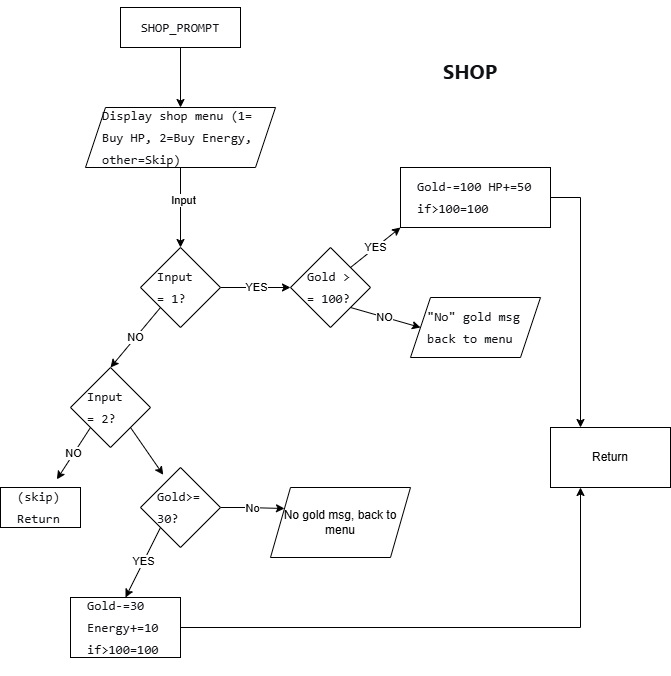

The diagram above was exported from draw.io. Its source (the exported page's mxGraphModel, read from the mxfile embedded in the PNG):
<mxGraphModel dx="731" dy="931" grid="1" gridSize="10" guides="1" tooltips="1" connect="1" arrows="1" fold="1" page="1" pageScale="1" pageWidth="1169" pageHeight="1654" math="0" shadow="0">
  <root>
    <mxCell id="0" />
    <mxCell id="1" parent="0" />
    <mxCell id="pYgZBHH8mhJDb6y2RGUn-3" style="edgeStyle=orthogonalEdgeStyle;rounded=0;orthogonalLoop=1;jettySize=auto;html=1;exitX=0.5;exitY=1;exitDx=0;exitDy=0;entryX=0.5;entryY=0;entryDx=0;entryDy=0;" edge="1" parent="1" source="pYgZBHH8mhJDb6y2RGUn-1" target="pYgZBHH8mhJDb6y2RGUn-2">
      <mxGeometry relative="1" as="geometry" />
    </mxCell>
    <mxCell id="pYgZBHH8mhJDb6y2RGUn-1" value="&lt;pre style=&quot;font-variant-numeric: normal; font-variant-east-asian: normal; font-variant-alternates: normal; font-size-adjust: none; font-kerning: auto; font-optical-sizing: auto; font-feature-settings: normal; font-variation-settings: normal; font-variant-position: normal; font-variant-emoji: normal; font-stretch: normal; font-size: 13px; line-height: 22px; font-family: Menlo, Monaco, Consolas, &amp;quot;Cascadia Mono&amp;quot;, &amp;quot;Ubuntu Mono&amp;quot;, &amp;quot;DejaVu Sans Mono&amp;quot;, &amp;quot;Liberation Mono&amp;quot;, &amp;quot;JetBrains Mono&amp;quot;, &amp;quot;Fira Code&amp;quot;, Cousine, &amp;quot;Roboto Mono&amp;quot;, &amp;quot;Courier New&amp;quot;, Courier, sans-serif, system-ui; overflow: auto; text-wrap-mode: wrap; word-break: break-all; padding: 16px; color: rgb(15, 17, 21); text-align: start; margin: 0px !important;&quot;&gt;SHOP_PROMPT&lt;/pre&gt;" style="rounded=0;whiteSpace=wrap;html=1;" vertex="1" parent="1">
      <mxGeometry x="120" y="20" width="120" height="40" as="geometry" />
    </mxCell>
    <mxCell id="pYgZBHH8mhJDb6y2RGUn-5" style="edgeStyle=orthogonalEdgeStyle;rounded=0;orthogonalLoop=1;jettySize=auto;html=1;exitX=0.5;exitY=1;exitDx=0;exitDy=0;entryX=0.5;entryY=0;entryDx=0;entryDy=0;" edge="1" parent="1" source="pYgZBHH8mhJDb6y2RGUn-2" target="pYgZBHH8mhJDb6y2RGUn-4">
      <mxGeometry relative="1" as="geometry" />
    </mxCell>
    <mxCell id="pYgZBHH8mhJDb6y2RGUn-6" value="Input" style="edgeLabel;html=1;align=center;verticalAlign=middle;resizable=0;points=[];" vertex="1" connectable="0" parent="pYgZBHH8mhJDb6y2RGUn-5">
      <mxGeometry x="-0.1964" y="2" relative="1" as="geometry">
        <mxPoint y="-1" as="offset" />
      </mxGeometry>
    </mxCell>
    <mxCell id="pYgZBHH8mhJDb6y2RGUn-2" value="&lt;pre style=&quot;font-variant-numeric: normal; font-variant-east-asian: normal; font-variant-alternates: normal; font-size-adjust: none; font-kerning: auto; font-optical-sizing: auto; font-feature-settings: normal; font-variation-settings: normal; font-variant-position: normal; font-variant-emoji: normal; font-stretch: normal; font-size: 13px; line-height: 22px; font-family: Menlo, Monaco, Consolas, &amp;quot;Cascadia Mono&amp;quot;, &amp;quot;Ubuntu Mono&amp;quot;, &amp;quot;DejaVu Sans Mono&amp;quot;, &amp;quot;Liberation Mono&amp;quot;, &amp;quot;JetBrains Mono&amp;quot;, &amp;quot;Fira Code&amp;quot;, Cousine, &amp;quot;Roboto Mono&amp;quot;, &amp;quot;Courier New&amp;quot;, Courier, sans-serif, system-ui; overflow: auto; text-wrap-mode: wrap; word-break: break-all; padding: 16px; color: rgb(15, 17, 21); text-align: start; margin: 0px !important;&quot;&gt;Display shop menu (1=Buy HP, 2=Buy Energy, other=Skip)&lt;/pre&gt;" style="shape=parallelogram;perimeter=parallelogramPerimeter;whiteSpace=wrap;html=1;fixedSize=1;" vertex="1" parent="1">
      <mxGeometry x="85" y="120" width="190" height="60" as="geometry" />
    </mxCell>
    <mxCell id="pYgZBHH8mhJDb6y2RGUn-8" value="YES" style="edgeStyle=orthogonalEdgeStyle;rounded=0;orthogonalLoop=1;jettySize=auto;html=1;exitX=1;exitY=0.5;exitDx=0;exitDy=0;entryX=0;entryY=0.5;entryDx=0;entryDy=0;" edge="1" parent="1" source="pYgZBHH8mhJDb6y2RGUn-4" target="pYgZBHH8mhJDb6y2RGUn-7">
      <mxGeometry relative="1" as="geometry" />
    </mxCell>
    <mxCell id="pYgZBHH8mhJDb6y2RGUn-10" value="NO" style="rounded=0;orthogonalLoop=1;jettySize=auto;html=1;exitX=0;exitY=1;exitDx=0;exitDy=0;entryX=0.5;entryY=0;entryDx=0;entryDy=0;" edge="1" parent="1" source="pYgZBHH8mhJDb6y2RGUn-4" target="pYgZBHH8mhJDb6y2RGUn-9">
      <mxGeometry relative="1" as="geometry" />
    </mxCell>
    <mxCell id="pYgZBHH8mhJDb6y2RGUn-4" value="&lt;pre style=&quot;font-variant-numeric: normal; font-variant-east-asian: normal; font-variant-alternates: normal; font-size-adjust: none; font-kerning: auto; font-optical-sizing: auto; font-feature-settings: normal; font-variation-settings: normal; font-variant-position: normal; font-variant-emoji: normal; font-stretch: normal; font-size: 13px; line-height: 22px; font-family: Menlo, Monaco, Consolas, &amp;quot;Cascadia Mono&amp;quot;, &amp;quot;Ubuntu Mono&amp;quot;, &amp;quot;DejaVu Sans Mono&amp;quot;, &amp;quot;Liberation Mono&amp;quot;, &amp;quot;JetBrains Mono&amp;quot;, &amp;quot;Fira Code&amp;quot;, Cousine, &amp;quot;Roboto Mono&amp;quot;, &amp;quot;Courier New&amp;quot;, Courier, sans-serif, system-ui; overflow: auto; text-wrap-mode: wrap; word-break: break-all; padding: 16px; color: rgb(15, 17, 21); text-align: start; margin: 0px !important;&quot;&gt;Input = 1?&lt;/pre&gt;" style="rhombus;whiteSpace=wrap;html=1;" vertex="1" parent="1">
      <mxGeometry x="140" y="260" width="80" height="80" as="geometry" />
    </mxCell>
    <mxCell id="pYgZBHH8mhJDb6y2RGUn-12" value="YES" style="rounded=0;orthogonalLoop=1;jettySize=auto;html=1;exitX=1;exitY=0;exitDx=0;exitDy=0;entryX=0;entryY=1;entryDx=0;entryDy=0;" edge="1" parent="1" source="pYgZBHH8mhJDb6y2RGUn-7" target="pYgZBHH8mhJDb6y2RGUn-11">
      <mxGeometry relative="1" as="geometry" />
    </mxCell>
    <mxCell id="pYgZBHH8mhJDb6y2RGUn-14" value="NO" style="rounded=0;orthogonalLoop=1;jettySize=auto;html=1;exitX=1;exitY=1;exitDx=0;exitDy=0;entryX=0;entryY=0.5;entryDx=0;entryDy=0;" edge="1" parent="1" source="pYgZBHH8mhJDb6y2RGUn-7" target="pYgZBHH8mhJDb6y2RGUn-13">
      <mxGeometry relative="1" as="geometry" />
    </mxCell>
    <mxCell id="pYgZBHH8mhJDb6y2RGUn-7" value="&lt;pre style=&quot;font-variant-numeric: normal; font-variant-east-asian: normal; font-variant-alternates: normal; font-size-adjust: none; font-kerning: auto; font-optical-sizing: auto; font-feature-settings: normal; font-variation-settings: normal; font-variant-position: normal; font-variant-emoji: normal; font-stretch: normal; font-size: 13px; line-height: 22px; font-family: Menlo, Monaco, Consolas, &amp;quot;Cascadia Mono&amp;quot;, &amp;quot;Ubuntu Mono&amp;quot;, &amp;quot;DejaVu Sans Mono&amp;quot;, &amp;quot;Liberation Mono&amp;quot;, &amp;quot;JetBrains Mono&amp;quot;, &amp;quot;Fira Code&amp;quot;, Cousine, &amp;quot;Roboto Mono&amp;quot;, &amp;quot;Courier New&amp;quot;, Courier, sans-serif, system-ui; overflow: auto; text-wrap-mode: wrap; word-break: break-all; padding: 16px; color: rgb(15, 17, 21); text-align: start; margin: 0px !important;&quot;&gt;Gold &amp;gt;= 100?&lt;/pre&gt;" style="rhombus;whiteSpace=wrap;html=1;" vertex="1" parent="1">
      <mxGeometry x="290" y="260" width="80" height="80" as="geometry" />
    </mxCell>
    <mxCell id="pYgZBHH8mhJDb6y2RGUn-9" value="&lt;pre style=&quot;font-variant-numeric: normal; font-variant-east-asian: normal; font-variant-alternates: normal; font-size-adjust: none; font-kerning: auto; font-optical-sizing: auto; font-feature-settings: normal; font-variation-settings: normal; font-variant-position: normal; font-variant-emoji: normal; font-stretch: normal; font-size: 13px; line-height: 22px; font-family: Menlo, Monaco, Consolas, &amp;quot;Cascadia Mono&amp;quot;, &amp;quot;Ubuntu Mono&amp;quot;, &amp;quot;DejaVu Sans Mono&amp;quot;, &amp;quot;Liberation Mono&amp;quot;, &amp;quot;JetBrains Mono&amp;quot;, &amp;quot;Fira Code&amp;quot;, Cousine, &amp;quot;Roboto Mono&amp;quot;, &amp;quot;Courier New&amp;quot;, Courier, sans-serif, system-ui; overflow: auto; text-wrap-mode: wrap; word-break: break-all; padding: 16px; color: rgb(15, 17, 21); text-align: start; margin: 0px !important;&quot;&gt;Input = 2?&lt;/pre&gt;" style="rhombus;whiteSpace=wrap;html=1;" vertex="1" parent="1">
      <mxGeometry x="70" y="380" width="80" height="80" as="geometry" />
    </mxCell>
    <mxCell id="pYgZBHH8mhJDb6y2RGUn-25" style="edgeStyle=orthogonalEdgeStyle;rounded=0;orthogonalLoop=1;jettySize=auto;html=1;exitX=1;exitY=0.5;exitDx=0;exitDy=0;entryX=0.25;entryY=0;entryDx=0;entryDy=0;" edge="1" parent="1" source="pYgZBHH8mhJDb6y2RGUn-11" target="pYgZBHH8mhJDb6y2RGUn-24">
      <mxGeometry relative="1" as="geometry" />
    </mxCell>
    <mxCell id="pYgZBHH8mhJDb6y2RGUn-11" value="&lt;pre style=&quot;font-variant-numeric: normal; font-variant-east-asian: normal; font-variant-alternates: normal; font-size-adjust: none; font-kerning: auto; font-optical-sizing: auto; font-feature-settings: normal; font-variation-settings: normal; font-variant-position: normal; font-variant-emoji: normal; font-stretch: normal; font-size: 13px; line-height: 22px; font-family: Menlo, Monaco, Consolas, &amp;quot;Cascadia Mono&amp;quot;, &amp;quot;Ubuntu Mono&amp;quot;, &amp;quot;DejaVu Sans Mono&amp;quot;, &amp;quot;Liberation Mono&amp;quot;, &amp;quot;JetBrains Mono&amp;quot;, &amp;quot;Fira Code&amp;quot;, Cousine, &amp;quot;Roboto Mono&amp;quot;, &amp;quot;Courier New&amp;quot;, Courier, sans-serif, system-ui; overflow: auto; text-wrap-mode: wrap; word-break: break-all; padding: 16px; color: rgb(15, 17, 21); text-align: start; margin: 0px !important;&quot;&gt;Gold-=100 HP+=50  if&amp;gt;100=100&lt;/pre&gt;" style="rounded=0;whiteSpace=wrap;html=1;" vertex="1" parent="1">
      <mxGeometry x="400" y="180" width="150" height="60" as="geometry" />
    </mxCell>
    <mxCell id="pYgZBHH8mhJDb6y2RGUn-13" value="&lt;pre style=&quot;font-variant-numeric: normal; font-variant-east-asian: normal; font-variant-alternates: normal; font-size-adjust: none; font-kerning: auto; font-optical-sizing: auto; font-feature-settings: normal; font-variation-settings: normal; font-variant-position: normal; font-variant-emoji: normal; font-stretch: normal; font-size: 13px; line-height: 22px; font-family: Menlo, Monaco, Consolas, &amp;quot;Cascadia Mono&amp;quot;, &amp;quot;Ubuntu Mono&amp;quot;, &amp;quot;DejaVu Sans Mono&amp;quot;, &amp;quot;Liberation Mono&amp;quot;, &amp;quot;JetBrains Mono&amp;quot;, &amp;quot;Fira Code&amp;quot;, Cousine, &amp;quot;Roboto Mono&amp;quot;, &amp;quot;Courier New&amp;quot;, Courier, sans-serif, system-ui; overflow: auto; text-wrap-mode: wrap; word-break: break-all; padding: 16px; color: rgb(15, 17, 21); text-align: start; margin: 0px !important;&quot;&gt;&quot;No&quot; gold msg back to menu&lt;/pre&gt;" style="shape=parallelogram;perimeter=parallelogramPerimeter;whiteSpace=wrap;html=1;fixedSize=1;" vertex="1" parent="1">
      <mxGeometry x="410" y="310" width="130" height="60" as="geometry" />
    </mxCell>
    <mxCell id="pYgZBHH8mhJDb6y2RGUn-15" value="&lt;pre style=&quot;font-variant-numeric: normal; font-variant-east-asian: normal; font-variant-alternates: normal; font-size-adjust: none; font-kerning: auto; font-optical-sizing: auto; font-feature-settings: normal; font-variation-settings: normal; font-variant-position: normal; font-variant-emoji: normal; font-stretch: normal; font-size: 13px; line-height: 22px; font-family: Menlo, Monaco, Consolas, &amp;quot;Cascadia Mono&amp;quot;, &amp;quot;Ubuntu Mono&amp;quot;, &amp;quot;DejaVu Sans Mono&amp;quot;, &amp;quot;Liberation Mono&amp;quot;, &amp;quot;JetBrains Mono&amp;quot;, &amp;quot;Fira Code&amp;quot;, Cousine, &amp;quot;Roboto Mono&amp;quot;, &amp;quot;Courier New&amp;quot;, Courier, sans-serif, system-ui; overflow: auto; text-wrap-mode: wrap; word-break: break-all; padding: 16px; color: rgb(15, 17, 21); text-align: start; margin: 0px !important;&quot;&gt;(skip) Return&lt;/pre&gt;" style="rounded=0;whiteSpace=wrap;html=1;" vertex="1" parent="1">
      <mxGeometry y="500" width="80" height="40" as="geometry" />
    </mxCell>
    <mxCell id="pYgZBHH8mhJDb6y2RGUn-17" value="NO" style="rounded=0;orthogonalLoop=1;jettySize=auto;html=1;exitX=0;exitY=1;exitDx=0;exitDy=0;entryX=0.705;entryY=-0.204;entryDx=0;entryDy=0;entryPerimeter=0;" edge="1" parent="1" source="pYgZBHH8mhJDb6y2RGUn-9" target="pYgZBHH8mhJDb6y2RGUn-15">
      <mxGeometry relative="1" as="geometry" />
    </mxCell>
    <mxCell id="pYgZBHH8mhJDb6y2RGUn-21" value="YES" style="rounded=0;orthogonalLoop=1;jettySize=auto;html=1;exitX=0;exitY=1;exitDx=0;exitDy=0;entryX=0.5;entryY=0;entryDx=0;entryDy=0;" edge="1" parent="1" source="pYgZBHH8mhJDb6y2RGUn-18" target="pYgZBHH8mhJDb6y2RGUn-20">
      <mxGeometry relative="1" as="geometry" />
    </mxCell>
    <mxCell id="pYgZBHH8mhJDb6y2RGUn-23" value="No" style="edgeStyle=orthogonalEdgeStyle;rounded=0;orthogonalLoop=1;jettySize=auto;html=1;exitX=1;exitY=0.5;exitDx=0;exitDy=0;entryX=0;entryY=0.25;entryDx=0;entryDy=0;" edge="1" parent="1" source="pYgZBHH8mhJDb6y2RGUn-18" target="pYgZBHH8mhJDb6y2RGUn-22">
      <mxGeometry relative="1" as="geometry">
        <mxPoint x="250" y="520.4285714285716" as="targetPoint" />
      </mxGeometry>
    </mxCell>
    <mxCell id="pYgZBHH8mhJDb6y2RGUn-18" value="&lt;pre style=&quot;font-variant-numeric: normal; font-variant-east-asian: normal; font-variant-alternates: normal; font-size-adjust: none; font-kerning: auto; font-optical-sizing: auto; font-feature-settings: normal; font-variation-settings: normal; font-variant-position: normal; font-variant-emoji: normal; font-stretch: normal; font-size: 13px; line-height: 22px; font-family: Menlo, Monaco, Consolas, &amp;quot;Cascadia Mono&amp;quot;, &amp;quot;Ubuntu Mono&amp;quot;, &amp;quot;DejaVu Sans Mono&amp;quot;, &amp;quot;Liberation Mono&amp;quot;, &amp;quot;JetBrains Mono&amp;quot;, &amp;quot;Fira Code&amp;quot;, Cousine, &amp;quot;Roboto Mono&amp;quot;, &amp;quot;Courier New&amp;quot;, Courier, sans-serif, system-ui; overflow: auto; text-wrap-mode: wrap; word-break: break-all; padding: 16px; color: rgb(15, 17, 21); text-align: start; margin: 0px !important;&quot;&gt;Gold&amp;gt;=30?&lt;/pre&gt;" style="rhombus;whiteSpace=wrap;html=1;" vertex="1" parent="1">
      <mxGeometry x="140" y="480" width="80" height="80" as="geometry" />
    </mxCell>
    <mxCell id="pYgZBHH8mhJDb6y2RGUn-19" style="rounded=0;orthogonalLoop=1;jettySize=auto;html=1;exitX=1;exitY=1;exitDx=0;exitDy=0;entryX=0.284;entryY=0.091;entryDx=0;entryDy=0;entryPerimeter=0;" edge="1" parent="1" source="pYgZBHH8mhJDb6y2RGUn-9" target="pYgZBHH8mhJDb6y2RGUn-18">
      <mxGeometry relative="1" as="geometry" />
    </mxCell>
    <mxCell id="pYgZBHH8mhJDb6y2RGUn-26" style="edgeStyle=orthogonalEdgeStyle;rounded=0;orthogonalLoop=1;jettySize=auto;html=1;exitX=1;exitY=0.5;exitDx=0;exitDy=0;entryX=0.25;entryY=1;entryDx=0;entryDy=0;" edge="1" parent="1" source="pYgZBHH8mhJDb6y2RGUn-20" target="pYgZBHH8mhJDb6y2RGUn-24">
      <mxGeometry relative="1" as="geometry" />
    </mxCell>
    <mxCell id="pYgZBHH8mhJDb6y2RGUn-20" value="&lt;pre style=&quot;font-variant-numeric: normal; font-variant-east-asian: normal; font-variant-alternates: normal; font-size-adjust: none; font-kerning: auto; font-optical-sizing: auto; font-feature-settings: normal; font-variation-settings: normal; font-variant-position: normal; font-variant-emoji: normal; font-stretch: normal; font-size: 13px; line-height: 22px; font-family: Menlo, Monaco, Consolas, &amp;quot;Cascadia Mono&amp;quot;, &amp;quot;Ubuntu Mono&amp;quot;, &amp;quot;DejaVu Sans Mono&amp;quot;, &amp;quot;Liberation Mono&amp;quot;, &amp;quot;JetBrains Mono&amp;quot;, &amp;quot;Fira Code&amp;quot;, Cousine, &amp;quot;Roboto Mono&amp;quot;, &amp;quot;Courier New&amp;quot;, Courier, sans-serif, system-ui; overflow: auto; text-wrap-mode: wrap; word-break: break-all; padding: 16px; color: rgb(15, 17, 21); text-align: start; margin: 0px !important;&quot;&gt;Gold-=30    Energy+=10 if&amp;gt;100=100    &lt;/pre&gt;" style="rounded=0;whiteSpace=wrap;html=1;" vertex="1" parent="1">
      <mxGeometry x="70" y="610" width="110" height="60" as="geometry" />
    </mxCell>
    <mxCell id="pYgZBHH8mhJDb6y2RGUn-22" value="No gold msg, back to menu" style="shape=parallelogram;perimeter=parallelogramPerimeter;whiteSpace=wrap;html=1;fixedSize=1;" vertex="1" parent="1">
      <mxGeometry x="270" y="500" width="140" height="70" as="geometry" />
    </mxCell>
    <mxCell id="pYgZBHH8mhJDb6y2RGUn-24" value="Return" style="rounded=0;whiteSpace=wrap;html=1;" vertex="1" parent="1">
      <mxGeometry x="550" y="440" width="120" height="60" as="geometry" />
    </mxCell>
    <mxCell id="pYgZBHH8mhJDb6y2RGUn-27" value="&lt;h3 style=&quot;font-variant-numeric: normal; font-variant-east-asian: normal; font-variant-alternates: normal; font-size-adjust: none; font-kerning: auto; font-optical-sizing: auto; font-feature-settings: normal; font-variation-settings: normal; font-variant-position: normal; font-variant-emoji: normal; font-stretch: normal; font-size: 20px; line-height: 30px; font-family: quote-cjk-patch, Inter, system-ui, -apple-system, BlinkMacSystemFont, &amp;quot;Segoe UI&amp;quot;, Roboto, Oxygen, Ubuntu, Cantarell, &amp;quot;Open Sans&amp;quot;, &amp;quot;Helvetica Neue&amp;quot;, sans-serif; margin: 32px 0px 16px; color: rgb(15, 17, 21); text-align: start; background-color: rgb(255, 255, 255);&quot;&gt;&lt;span style=&quot;font-weight: inherit;&quot;&gt;SHOP&lt;/span&gt;&lt;/h3&gt;" style="text;html=1;whiteSpace=wrap;strokeColor=none;fillColor=none;align=center;verticalAlign=middle;rounded=0;" vertex="1" parent="1">
      <mxGeometry x="440" y="60" width="60" height="30" as="geometry" />
    </mxCell>
  </root>
</mxGraphModel>